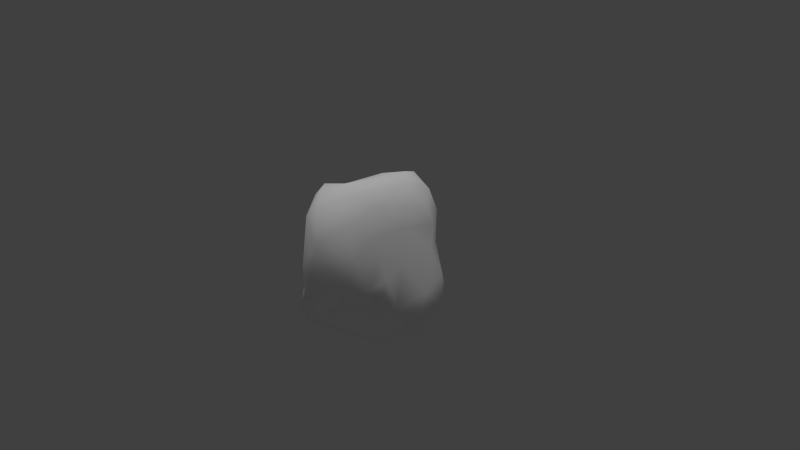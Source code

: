 # Source: boulder_3.blend  (saved by Blender 2.78.0; exported with 4.5.12 LTS)
import bpy
from mathutils import Matrix  # noqa: F401  (used for matrix-valued properties, if any)

bpy.ops.wm.read_factory_settings(use_empty=True)
scene = bpy.context.scene
scene.name = 'Scene'

# ---- collections
col_collection_1 = bpy.data.collections.new('Collection 1'); scene.collection.children.link(col_collection_1)

# ---- materials (node trees are filled in below, after node groups)
mat_boulder_granite_grey_01 = bpy.data.materials.new('boulder_granite_grey_01')
mat_boulder_granite_grey_01.alpha_threshold = 0.0
mat_boulder_granite_grey_01.use_transparent_shadow = False
mat_boulder_granite_grey_01.diffuse_color = (1.0, 1.0, 1.0, 1.0)
mat_boulder_granite_grey_01.specular_color = (0.5, 0.5, 0.5)
mat_boulder_granite_grey_01.roughness = 0.5
mat_boulder_granite_grey_01.specular_intensity = 0.1

# ---- material node trees

# ---- world
world_world = bpy.data.worlds.new('World'); scene.world = world_world
world_world.color = (0.05088, 0.05088, 0.05088)
world_world.use_sun_shadow = False
world_world.sun_shadow_jitter_overblur = 0.0
world_world.cycles.sampling_method = 'NONE'
world_world.cycles.sample_map_resolution = 256

# ---- cameras
cam_camera = bpy.data.cameras.new('Camera')
cam_camera.clip_end = 100.0
cam_camera.lens = 35.0
cam_camera.sensor_width = 32.0
cam_camera.sensor_height = 18.0
cam_camera.ortho_scale = 7.314
cam_camera.dof.focus_distance = 0.0
cam_camera.dof.aperture_fstop = 128.0

# ---- lights
light_sun = bpy.data.lights.new('Sun', 'SUN')
light_sun.transmission_factor = 0.0
light_sun.angle = 0.1993
light_sun.energy = 1.0
light_sun.shadow_buffer_clip_start = 0.5
light_sun.shadow_soft_size = 0.1
light_sun.shadow_cascade_max_distance = 1000.0

# ---- meshes
me_bouldercubic128 = bpy.data.meshes.new('bouldercubic128')
me_bouldercubic128.from_pydata([(0.8607, 0.09661, -0.8065), (0.0266, -0.8811, 0.9271), (0.6036, -0.4176, 0.3132), (-0.2573, 0.8197, -0.2634), (-0.9264, -0.138, -0.5029), (0.1155, -1.082, 0.0785), (-0.2208, 0.4387, -0.4871), (0.02144, 0.8587, 0.699), (-0.543, -0.4422, 0.1141), (-0.7009, 0.02583, -0.7187), (-0.7809, -0.4044, -0.488), (0.6129, -0.02989, 0.6085), (0.3608, 0.1991, 1.051), (0.6953, -0.406, 0.04715), (0.843, 0.4479, -0.3091), (-0.8696, -0.1804, 0.1617), (-0.6363, 0.3628, 0.4678), (-0.1226, -0.06614, -1.051), (0.2965, 0.6065, -0.06908), (-0.1593, -0.9106, 0.7988), (-0.4861, -0.8094, -0.5499), (0.6904, -0.1561, -0.889), (-0.4075, -0.691, -0.01538), (0.2797, 0.4218, -0.7801), (-0.1384, 0.2888, -0.7416), (-0.5399, -0.3147, 0.9194), (0.6367, -0.383, -0.565), (-0.2978, -1.004, -0.4925), (0.05186, -0.8865, -0.5241), (0.9105, 0.3333, -0.06278), (0.6016, 0.3718, 0.7692), (0.2938, -0.4867, -0.8098), (-0.06317, 0.8525, 0.2064), (0.3522, 0.6505, 0.8303), (0.07459, 0.4433, -0.7484), (0.9709, 0.2536, -0.4271), (-0.6564, 0.5577, 0.03727), (-0.6305, -0.4086, 0.4042), (-0.2386, -0.3783, -0.9171), (-0.1033, -1.056, 0.1774), (-0.2817, -0.1503, 0.9486), (-0.6979, -0.4642, -0.2594), (-0.7896, 0.3846, -0.2884), (-0.2718, 0.1715, 0.8979), (0.34, 0.7396, 0.3754), (0.4105, -0.2711, 0.8989), (-0.7684, 0.2451, 0.09946), (-0.02517, 0.7868, -0.2429), (0.5905, 0.5539, -0.2788), (0.5015, 0.6061, 0.1484), (-0.4147, -0.7243, -0.7291), (0.3819, -0.8459, -0.1765), (0.8141, 0.3649, -0.6575), (0.5328, -0.4614, 0.5812), (-0.2297, -0.608, 1.036), (0.8024, 0.2505, 0.2514), (0.5124, -0.7432, 0.3527), (0.1356, -1.03, 0.5657), (0.1102, 0.02299, 1.098), (0.6776, 0.5285, -0.07774), (0.1889, -0.1561, -1.091), (-0.3889, 0.2214, -0.6751), (-0.5007, -0.4082, -0.7742), (0.3225, -0.6641, -0.4357), (0.344, -0.7383, 0.7633), (0.07925, 0.5049, 1.029), (-0.4939, 0.5243, 0.6973), (-0.4976, 0.773, 0.2348), (0.6561, 0.4647, 0.2582), (0.2922, -0.9563, 0.2437), (-0.5801, 0.6639, -0.1996), (-0.9576, -0.1105, -0.2795), (0.8019, -0.3243, -0.3309), (0.6219, 0.264, -0.8615), (-0.2672, 0.8942, 0.4884), (-0.6757, -0.3664, 0.7455), (0.6596, -0.6601, -0.006547), (0.9146, 0.03532, -0.211), (-0.7107, -0.2383, -0.6302), (0.1996, 0.6111, -0.6872), (-0.4904, -0.1243, -0.9032), (-0.4733, -0.6051, 0.5899), (0.4365, -0.5156, -0.5069), (0.4463, -0.8231, 0.09123), (0.002592, -0.616, -0.9018), (-0.3995, 0.1165, -0.8123), (-0.2624, -0.8666, 0.4918), (-0.09796, -1.048, -0.2603), (-0.6115, 0.06581, 0.7745), (0.451, 0.6908, 0.5698), (0.6947, 0.3789, 0.5318), (-0.3481, 0.4916, 0.8785), (-0.9002, 0.1019, -0.5171), (0.6713, -0.5643, -0.2567), (0.3483, -0.2532, -1.07), (-0.3548, 0.9207, -0.0388), (0.6813, -0.1441, 0.1958), (-0.4236, -0.5979, 0.2177), (0.5019, 0.5283, -0.6939), (-0.2277, -0.9665, -0.6532), (0.1805, -0.4776, 1.048), (-0.3064, 0.7007, 0.8063), (0.9212, -0.1242, -0.5983), (0.3744, 0.6345, -0.4789), (-0.6128, 0.3023, -0.5216), (-0.01306, 0.7382, 0.9279), (0.02696, 0.1939, -0.9098), (-0.8367, -0.06409, 0.5246), (0.6082, -0.02154, -1.004), (-0.3736, -0.8565, -0.283), (0.03685, 0.7281, -0.4881), (-0.01775, -0.3865, 1.11)], [], [(44, 32, 7), (107, 88, 16), (36, 70, 42), (88, 40, 43), (66, 16, 88), (103, 79, 110), (79, 34, 6), (67, 36, 16), (65, 12, 33), (104, 70, 6), (92, 104, 9), (56, 53, 64), (57, 56, 64), (21, 26, 31), (85, 61, 24), (55, 96, 77), (88, 25, 40), (106, 17, 85), (78, 80, 62), (30, 12, 45), (2, 56, 76), (31, 82, 63), (91, 65, 105), (18, 47, 32), (68, 89, 90), (68, 29, 59), (104, 6, 61), (30, 89, 33), (68, 59, 49), (4, 10, 71), (50, 62, 38), (57, 69, 56), (78, 4, 9), (34, 23, 106), (69, 83, 56), (78, 9, 80), (27, 99, 87), (38, 17, 60), (95, 32, 47), (34, 79, 23), (7, 33, 89), (10, 50, 20), (48, 14, 103), (7, 74, 101), (64, 100, 1), (51, 5, 87), (31, 94, 21), (57, 64, 1), (5, 69, 57), (51, 87, 28), (108, 0, 21), (99, 27, 20), (51, 93, 76), (11, 45, 53), (0, 52, 35), (66, 67, 16), (26, 102, 72), (105, 7, 101), (26, 93, 82), (6, 34, 24), (70, 67, 95), (33, 7, 105), (19, 54, 75), (104, 42, 70), (29, 55, 77), (54, 111, 40), (81, 37, 8), (33, 12, 30), (77, 96, 72), (94, 60, 108), (78, 10, 4), (58, 65, 43), (29, 68, 55), (87, 109, 27), (86, 39, 19), (36, 46, 16), (90, 55, 68), (15, 41, 8), (79, 103, 98), (55, 90, 11), (106, 23, 73), (87, 5, 39), (63, 82, 93), (6, 3, 110), (85, 80, 9), (4, 92, 9), (46, 36, 42), (88, 91, 66), (96, 2, 13), (76, 83, 51), (97, 86, 81), (99, 28, 87), (54, 19, 1), (87, 39, 109), (57, 19, 39), (44, 7, 89), (109, 41, 20), (10, 62, 50), (8, 97, 81), (95, 74, 32), (93, 72, 13), (48, 59, 14), (53, 45, 64), (36, 67, 70), (23, 79, 98), (2, 53, 56), (49, 18, 44), (25, 88, 75), (22, 8, 41), (102, 35, 77), (26, 82, 31), (18, 59, 48), (99, 20, 50), (74, 95, 67), (96, 11, 53), (71, 15, 46), (51, 63, 93), (45, 11, 30), (16, 46, 107), (72, 102, 77), (52, 14, 35), (59, 29, 14), (100, 45, 12), (90, 30, 11), (92, 4, 71), (60, 84, 38), (13, 76, 93), (102, 0, 35), (59, 18, 49), (21, 102, 26), (106, 73, 60), (22, 86, 97), (51, 83, 5), (37, 81, 75), (54, 1, 100), (89, 68, 49), (81, 19, 75), (6, 70, 3), (28, 99, 84), (29, 77, 35), (107, 75, 88), (99, 50, 84), (58, 111, 100), (110, 47, 103), (57, 1, 19), (6, 24, 61), (46, 42, 71), (86, 22, 39), (5, 57, 39), (98, 73, 23), (3, 70, 95), (98, 52, 73), (74, 66, 101), (55, 11, 96), (18, 32, 44), (100, 12, 58), (94, 84, 60), (96, 13, 72), (15, 37, 75), (61, 85, 9), (13, 2, 76), (29, 35, 14), (22, 41, 109), (10, 20, 41), (6, 110, 79), (71, 41, 15), (103, 18, 48), (74, 7, 32), (96, 53, 2), (74, 67, 66), (58, 12, 65), (15, 8, 37), (94, 31, 84), (58, 40, 111), (92, 71, 42), (89, 30, 90), (5, 83, 69), (64, 45, 100), (109, 39, 22), (43, 65, 91), (21, 0, 102), (15, 75, 107), (34, 106, 24), (38, 62, 80), (65, 33, 105), (66, 91, 101), (85, 24, 106), (10, 78, 62), (31, 28, 84), (14, 52, 98), (21, 94, 108), (60, 17, 106), (91, 88, 43), (40, 25, 54), (100, 111, 54), (103, 47, 18), (60, 73, 108), (91, 105, 101), (61, 9, 104), (17, 38, 80), (3, 47, 110), (41, 71, 10), (15, 107, 46), (86, 19, 81), (44, 89, 49), (63, 28, 31), (73, 0, 108), (43, 40, 58), (3, 95, 47), (0, 73, 52), (17, 80, 85), (56, 83, 76), (54, 25, 75), (104, 92, 42), (98, 103, 14), (97, 8, 22), (72, 93, 26), (38, 84, 50), (63, 51, 28), (27, 109, 20)])
me_bouldercubic128.polygons.foreach_set('use_smooth', [True] * 220)
_uv = me_bouldercubic128.uv_layers.new(name='bouldercubic128-mesh-map-0')
_uv.uv.foreach_set('vector', [-1.063, 0.4166, -1.322, 0.1165, -0.7927, 0.06016, 2.078, -1.401, 2.341, -1.154, 1.936, -0.9765, 1.433, -0.8877, 1.171, -0.7932, 1.119, -1.127, 0.9475, 0.09568, 0.8649, 0.3906, 0.6087, 0.2065, 2.154, -0.7525, 1.936, -0.9765, 2.341, -1.154, 0.7907, 1.919, 1.021, 1.993, 0.8378, 2.204, -1.107, -1.285, -1.054, -1.089, -1.389, -0.9485, 1.606, -0.6178, 1.433, -0.8877, 1.936, -0.9765, 0.08644, 0.1775, 0.1056, 0.5417, -0.2408, 0.3108, -1.559, -0.5881, -1.934, -0.8968, -1.389, -0.9485, -1.632, -0.2767, -1.559, -0.5881, -1.34, -0.3208, 0.1251, -1.015, -0.04503, -0.8476, -0.2408, -1.16, -0.04821, -1.47, 0.1251, -1.015, -0.2408, -1.16, 0.05151, 1.583, 0.3976, 1.806, 0.0418, 2.07, -1.141, -0.5578, -1.271, -0.6599, -1.105, -0.8554, 0.382, -0.2078, 0.3791, -0.5259, 0.7663, -0.2243, 0.9475, 0.09568, 1.189, 0.3419, 0.8649, 0.3906, -0.8425, -0.8743, -0.7064, -0.588, -1.141, -0.5578, 1.478, 2.277, 1.189, 2.235, 1.311, 2.035, -0.2201, 0.6606, 0.1056, 0.5417, 0.4244, 0.9136, 0.2168, -0.7525, 0.1251, -1.015, 0.4664, -0.8353, 0.0418, 2.07, 0.4046, 2.034, 0.4601, 2.214, 0.4208, -0.03914, 0.08644, 0.1775, -0.02466, -0.0001786, -1.507, 0.568, -1.775, 0.2813, -1.322, 0.1165, -1.081, 0.8221, -0.8325, 0.4775, -0.7675, 0.8404, -1.081, 0.8221, -1.354, 1.143, -1.447, 0.871, -1.559, -0.5881, -1.389, -0.9485, -1.271, -0.6599, -0.5282, 0.7307, -0.8325, 0.4775, -0.5618, 0.3794, -1.081, 0.8221, -1.447, 0.871, -1.25, 0.6563, 1.622, 2.474, 1.622, 2.196, 1.866, 2.503, -0.6378, -0.1068, -0.8848, -0.208, -0.6485, -0.3705, -0.04821, -1.47, 0.2502, -1.292, 0.1251, -1.015, -1.217, -0.1924, -1.499, -0.13, -1.34, -0.3208, -1.054, -1.089, -0.8789, -1.213, -0.8425, -0.8743, 0.2502, -1.292, 0.3913, -1.092, 0.1251, -1.015, 1.478, 2.277, 1.398, 2.462, 1.189, 2.235, 0.2316, 2.841, 0.08972, 2.746, 0.5476, 2.765, -0.6485, -0.3705, -0.7064, -0.588, -0.4068, -0.7469, -1.635, -0.06516, -1.322, 0.1165, -1.775, 0.2813, -1.054, -1.089, -1.107, -1.285, -0.8789, -1.213, -0.7927, 0.06016, -0.5618, 0.3794, -0.8325, 0.4775, 1.622, 2.196, 1.34, 1.757, 1.53, 1.733, -1.676, 0.8418, -1.65, 1.082, -1.934, 0.6927, 2.154, -0.2247, 1.875, -0.3748, 2.252, -0.5067, 0.8305, 1.207, 0.764, 0.8595, 1.189, 1.053, 0.6772, -1.133, 0.4405, -1.482, 0.857, -1.591, 0.0418, 2.07, -0.2408, 1.851, 0.05151, 1.583, -1.643, 1.68, -1.49, 1.363, -1.336, 1.68, 0.4405, -1.482, 0.2502, -1.292, -0.04821, -1.47, 0.6772, -1.133, 0.857, -1.591, 1.119, -1.369, -0.1191, 1.54, 0.1531, 1.323, 0.05151, 1.583, 1.408, 1.469, 1.58, 1.479, 1.53, 1.733, 0.6772, -1.133, 0.7403, -0.7527, 0.4664, -0.8353, 0.0753, 0.9676, 0.4244, 0.9136, 0.4676, 1.199, 1.021, 1.207, 0.9093, 1.428, 0.6337, 1.285, 2.154, -0.7525, 1.606, -0.6178, 1.936, -0.9765, 1.108, -0.6483, 1.119, -0.2883, 0.8348, -0.5111, 2.419, -0.3088, 2.154, -0.2247, 2.252, -0.5067, 1.108, -0.6483, 0.7403, -0.7527, 1.077, -0.8744, -1.389, -0.9485, -1.054, -1.089, -1.105, -0.8554, 1.171, -0.7932, 1.606, -0.6178, 1.306, -0.4605, -0.5618, 0.3794, -0.7927, 0.06016, -0.5282, 0.06135, 1.959, 1.439, 2.293, 1.626, 2.12, 2.126, -1.559, -0.5881, -1.854, -0.5717, -1.934, -0.8968, -1.354, 1.143, -1.019, 1.053, -1.441, 1.363, 1.179, 0.6896, 0.8481, 0.6608, 0.8649, 0.3906, 1.532, 0.6483, 1.718, 0.4046, 2.035, 0.4668, -0.2408, 0.3108, 0.1056, 0.5417, -0.2201, 0.6606, 0.7663, -0.2243, 0.3791, -0.5259, 0.8348, -0.5111, -0.2408, -0.8114, -0.4068, -0.7469, -0.2428, -1.14, 1.478, 2.277, 1.622, 2.196, 1.622, 2.474, 0.4349, 0.4837, 0.08644, 0.1775, 0.6087, 0.2065, -1.354, 1.143, -1.081, 0.8221, -1.019, 1.053, 1.829, 1.317, 1.816, 1.621, 1.58, 1.479, 1.658, 0.9564, 2.014, 1.171, 1.329, 1.065, 1.433, -0.8877, 1.564, -1.178, 1.936, -0.9765, -0.7675, 0.8404, -1.019, 1.053, -1.081, 0.8221, 1.963, 0.08586, 2.441, 0.3697, 2.035, 0.4668, 1.021, 1.993, 0.7907, 1.919, 0.9954, 1.736, -0.2651, 1.304, -0.5282, 1.283, -0.2651, 0.9827, -0.8425, -0.8743, -0.8789, -1.213, -0.4927, -1.345, 2.488, 1.147, 2.124, 1.317, 2.014, 1.171, 1.003, -1.049, 1.077, -0.8744, 0.7403, -0.7527, -1.389, -0.9485, -1.778, -1.193, -1.398, -1.289, -1.141, -0.5578, -1.001, -0.3368, -1.34, -0.3208, -1.499, -0.13, -1.632, -0.2767, -1.34, -0.3208, 1.564, -1.178, 1.433, -0.8877, 1.119, -1.127, 2.341, -1.154, 2.377, -0.6795, 2.154, -0.7525, -0.5282, 0.4647, -0.3552, 0.3679, -0.3552, 0.6261, 0.4664, -0.8353, 0.3913, -1.092, 0.6772, -1.133, 1.935, 0.6546, 1.658, 0.9564, 1.532, 0.6483, 0.08972, 2.746, 0.3097, 2.524, 0.5476, 2.765, 2.293, 1.626, 1.959, 1.439, 2.071, 1.317, 2.488, 1.147, 2.014, 1.171, 2.497, 0.8427, 1.592, 1.317, 1.329, 1.065, 2.014, 1.171, -1.063, 0.4166, -0.7927, 0.06016, -0.8325, 0.4775, 1.816, 1.621, 1.866, 2.094, 1.53, 1.733, 1.622, 2.196, 1.311, 2.035, 1.34, 1.757, 2.035, 0.4668, 1.935, 0.6546, 1.532, 0.6483, -1.635, -0.06516, -1.062, -0.1068, -1.322, 0.1165, 0.7403, -0.7527, 0.8348, -0.5111, 0.4626, -0.6619, -1.676, 0.8418, -1.447, 0.871, -1.65, 1.082, 0.4676, 1.199, 0.4244, 0.9136, 0.8305, 1.207, 1.433, -0.8877, 1.606, -0.6178, 1.171, -0.7932, -0.8789, -1.213, -1.107, -1.285, -0.8352, -1.451, 0.2168, -0.7525, -0.04503, -0.8476, 0.1251, -1.015, -1.25, 0.6563, -1.507, 0.568, -1.063, 0.4166, -0.5282, 1.576, -0.3141, 1.304, -0.3141, 1.675, 2.195, 0.7185, 2.035, 0.4668, 2.441, 0.3697, 1.119, -0.2883, 1.022, -0.03914, 0.7663, -0.2243, 0.3976, 1.806, 0.4046, 2.034, 0.0418, 2.07, -1.507, 0.568, -1.447, 0.871, -1.676, 0.8418, 1.408, 1.469, 1.53, 1.733, 1.34, 1.757, 1.875, -0.3748, 1.306, -0.4605, 1.606, -0.6178, 0.3791, -0.5259, 0.007675, -0.5349, -0.04503, -0.8476, 1.236, -1.591, 1.728, -1.547, 1.564, -1.178, 0.6772, -1.133, 1.003, -1.049, 0.7403, -0.7527, 0.4244, 0.9136, 0.0753, 0.9676, -0.2201, 0.6606, 1.936, -0.9765, 1.564, -1.178, 2.078, -1.401, 0.8348, -0.5111, 1.119, -0.2883, 0.7663, -0.2243, 0.9093, 1.428, 0.5476, 1.51, 0.6337, 1.285, -1.447, 0.871, -1.354, 1.143, -1.65, 1.082, 0.764, 0.8595, 0.4244, 0.9136, 0.1056, 0.5417, -0.7675, 0.8404, -0.5282, 0.7307, -0.6027, 1.022, -0.5282, 0.1079, -0.5013, -0.09613, -0.2804, -0.1068, -0.4068, -0.7469, -0.3289, -0.4137, -0.6485, -0.3705, 0.4626, -0.6619, 0.4664, -0.8353, 0.7403, -0.7527, 0.4243, 1.447, 0.1531, 1.323, 0.5476, 1.207, -1.447, 0.871, -1.507, 0.568, -1.25, 0.6563, 0.05151, 1.583, 0.4243, 1.447, 0.3976, 1.806, -0.8425, -0.8743, -0.4927, -1.345, -0.4068, -0.7469, 2.195, 0.7185, 1.658, 0.9564, 1.935, 0.6546, 0.6772, -1.133, 0.3913, -1.092, 0.4405, -1.482, 1.718, 0.4046, 1.532, 0.6483, 1.344, 0.3645, 1.179, 0.6896, 1.189, 1.053, 0.764, 0.8595, -0.8325, 0.4775, -1.081, 0.8221, -1.25, 0.6563, 1.866, 1.884, 1.959, 1.439, 2.12, 2.126, -1.389, -0.9485, -1.934, -0.8968, -1.778, -1.193, 0.3097, 2.524, 0.08972, 2.746, -0.1364, 2.336, -1.354, 1.143, -1.441, 1.363, -1.712, 1.313, 2.078, -1.401, 2.419, -1.52, 2.341, -1.154, -0.3835, -0.1256, -0.6378, -0.1068, -0.3289, -0.4137, 0.4349, 0.4837, 0.8481, 0.6608, 0.764, 0.8595, 0.8378, 2.204, 0.5886, 2.316, 0.7907, 1.919, 1.592, 1.317, 1.189, 1.164, 1.329, 1.065, -1.389, -0.9485, -1.105, -0.8554, -1.271, -0.6599, 1.564, -1.178, 1.119, -1.127, 1.236, -1.591, 1.658, 0.9564, 2.195, 0.7185, 2.014, 1.171, 2.124, 1.317, 1.592, 1.317, 2.014, 1.171, -0.8352, -1.451, -0.4927, -1.345, -0.8789, -1.213, -1.696, 1.571, -1.643, 1.893, -1.934, 1.645, -0.8352, -1.451, -0.5249, -1.591, -0.4927, -1.345, 1.875, -0.3748, 2.154, -0.7525, 2.252, -0.5067, 0.382, -0.2078, 0.007675, -0.5349, 0.3791, -0.5259, -1.507, 0.568, -1.322, 0.1165, -1.063, 0.4166, 0.764, 0.8595, 0.1056, 0.5417, 0.4349, 0.4837, -0.2408, -0.8114, -0.3289, -0.4137, -0.4068, -0.7469, -0.5282, 0.4647, -0.3552, 0.6261, -0.4219, 0.9827, 1.963, 0.08586, 1.718, 0.4046, 1.344, 0.3645, -1.271, -0.6599, -1.141, -0.5578, -1.34, -0.3208, 0.4626, -0.6619, 0.2168, -0.7525, 0.4664, -0.8353, -1.354, 1.143, -1.712, 1.313, -1.65, 1.082, 2.195, 0.7185, 2.441, 0.3697, 2.497, 0.8427, 1.622, 2.196, 1.53, 1.733, 1.866, 2.094, -1.389, -0.9485, -1.398, -1.289, -1.107, -1.285, 2.436, -0.03914, 2.441, 0.3697, 1.963, 0.08586, -1.934, 0.6927, -1.507, 0.568, -1.676, 0.8418, -1.062, -0.1068, -0.7927, 0.06016, -1.322, 0.1165, 0.3791, -0.5259, -0.04503, -0.8476, 0.2168, -0.7525, 1.875, -0.3748, 1.606, -0.6178, 2.154, -0.7525, 0.4349, 0.4837, 0.1056, 0.5417, 0.08644, 0.1775, 1.963, 0.08586, 2.035, 0.4668, 1.718, 0.4046, -0.2408, 1.851, 0.0418, 2.07, -0.1364, 2.336, 0.4349, 0.4837, 0.8649, 0.3906, 0.8481, 0.6608, -0.5282, 0.1079, -0.2804, -0.1068, -0.2804, 0.3679, -0.8325, 0.4775, -0.5282, 0.7307, -0.7675, 0.8404, 0.4405, -1.482, 0.3913, -1.092, 0.2502, -1.292, 0.8305, 1.207, 0.4244, 0.9136, 0.764, 0.8595, 2.497, 0.8427, 2.014, 1.171, 2.195, 0.7185, 0.6087, 0.2065, 0.08644, 0.1775, 0.4208, -0.03914, 0.05151, 1.583, 0.1531, 1.323, 0.4243, 1.447, 1.963, 0.08586, 1.344, 0.3645, 1.561, 0.04177, -1.054, -1.089, -0.8425, -0.8743, -1.105, -0.8554, -0.6485, -0.3705, -0.8848, -0.208, -1.001, -0.3368, 0.08644, 0.1775, -0.2408, 0.3108, -0.02466, -0.0001786, 2.154, -0.7525, 2.377, -0.6795, 2.252, -0.5067, -1.141, -0.5578, -1.105, -0.8554, -0.8425, -0.8743, 1.622, 2.196, 1.478, 2.277, 1.311, 2.035, 0.0418, 2.07, 0.3097, 2.524, -0.1364, 2.336, 0.5476, 1.51, 0.9093, 1.428, 0.9954, 1.736, 0.05151, 1.583, -0.2408, 1.851, -0.1191, 1.54, -0.4068, -0.7469, -0.7064, -0.588, -0.8425, -0.8743, 0.4208, -0.03914, 0.9475, 0.09568, 0.6087, 0.2065, 0.8649, 0.3906, 1.189, 0.3419, 1.179, 0.6896, 0.764, 0.8595, 0.8481, 0.6608, 1.179, 0.6896, -1.934, 0.6927, -1.775, 0.2813, -1.507, 0.568, -0.4068, -0.7469, -0.4927, -1.345, -0.2428, -1.14, 2.377, -0.6795, 2.419, -0.3088, 2.252, -0.5067, -1.271, -0.6599, -1.34, -0.3208, -1.559, -0.5881, -0.7064, -0.588, -0.6485, -0.3705, -1.001, -0.3368, 0.6309, 2.49, 0.5886, 2.316, 0.8378, 2.204, 1.866, 2.094, 1.866, 2.503, 1.622, 2.196, 1.728, -1.547, 2.078, -1.401, 1.564, -1.178, 1.658, 0.9564, 1.329, 1.065, 1.532, 0.6483, -1.063, 0.4166, -0.8325, 0.4775, -1.25, 0.6563, 0.4601, 2.214, 0.3097, 2.524, 0.0418, 2.07, -0.4927, -1.345, -0.2408, -1.436, -0.2428, -1.14, 0.6087, 0.2065, 0.8649, 0.3906, 0.4349, 0.4837, -1.696, 1.571, -1.934, 1.645, -1.643, 1.363, -0.2408, -1.436, -0.4927, -1.345, -0.5249, -1.591, -0.7064, -0.588, -1.001, -0.3368, -1.141, -0.5578, 0.1251, -1.015, 0.3913, -1.092, 0.4664, -0.8353, 2.293, 1.626, 2.293, 2.038, 2.12, 2.126, -1.559, -0.5881, -1.632, -0.2767, -1.854, -0.5717, 0.9954, 1.736, 0.7907, 1.919, 0.5476, 1.51, 1.935, 0.6546, 2.035, 0.4668, 2.195, 0.7185, 0.8348, -0.5111, 0.7403, -0.7527, 1.108, -0.6483, -0.6485, -0.3705, -0.3289, -0.4137, -0.6378, -0.1068, 1.003, -1.049, 0.6772, -1.133, 1.119, -1.369, 1.58, 1.479, 1.816, 1.621, 1.53, 1.733])
me_bouldercubic128.materials.append(mat_boulder_granite_grey_01)
me_bouldercubic128.use_remesh_preserve_volume = False
me_bouldercubic128.use_remesh_preserve_attributes = False
me_bouldercubic128.use_mirror_vertex_groups = False
me_bouldercubic128.update()

# ---- objects
ob_sun = bpy.data.objects.new('Sun', light_sun)
ob_bouldercubic128 = bpy.data.objects.new('bouldercubic128', me_bouldercubic128)
ob_camera = bpy.data.objects.new('Camera', cam_camera)

# ---- transforms, parenting, visibility, modifiers, constraints
ob_sun.location = (2.192, 0.0, 2.5)
ob_sun.hide_select = True
ob_sun.lineart.crease_threshold = 0.0
ob_bouldercubic128.location = (0.0, 0.0, 0.0)
ob_bouldercubic128.lineart.crease_threshold = 0.0
ob_camera.location = (7.481, -6.508, 5.344)
ob_camera.rotation_euler = (1.109, 0.01082, 0.8149)
ob_camera.lock_rotations_4d = False
ob_camera.empty_display_type = 'ARROWS'
ob_camera.color = (0.0, 0.0, 0.0, 0.0)
ob_camera.hide_select = True
ob_camera.display_type = 'WIRE'
ob_camera.lineart.crease_threshold = 0.0

# ---- collection membership
col_collection_1.objects.link(ob_sun)
col_collection_1.objects.link(ob_bouldercubic128)
col_collection_1.objects.link(ob_camera)

# ---- scene / render settings (as saved in the file)
scene.camera = ob_camera
scene.frame_start = 1; scene.frame_end = 250; scene.frame_set(1)
scene.render.engine = 'BLENDER_EEVEE_NEXT'
scene.render.resolution_percentage = 50
scene.render.dither_intensity = 0.0
scene.cycles.use_denoising = False
scene.cycles.samples = 10
scene.cycles.sampling_pattern = 'TABULATED_SOBOL'
scene.cycles.light_sampling_threshold = 0.0
scene.cycles.use_adaptive_sampling = False
scene.cycles.use_light_tree = False
scene.cycles.blur_glossy = 0.0
scene.cycles.pixel_filter_type = 'GAUSSIAN'
scene.cycles.sample_clamp_indirect = 0.0
scene.view_settings.view_transform = 'Standard'
bpy.context.view_layer.update()
